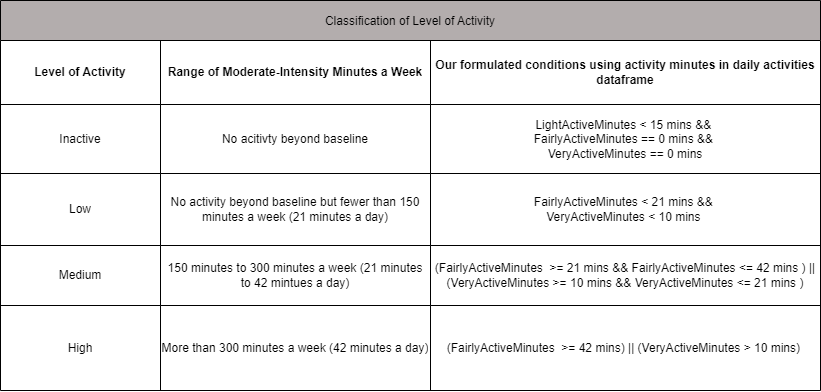

The diagram above was exported from draw.io. Its source (the exported page's mxGraphModel, read from the mxfile embedded in the PNG):
<mxGraphModel dx="2578" dy="1026" grid="1" gridSize="10" guides="1" tooltips="1" connect="1" arrows="1" fold="1" page="1" pageScale="1" pageWidth="850" pageHeight="1100" math="0" shadow="0">
  <root>
    <mxCell id="0" />
    <mxCell id="1" parent="0" />
    <mxCell id="Us42TDfJ9RTwf8B9REuX-2" value="Classification of Level of Activity" style="shape=table;startSize=40;container=1;collapsible=0;childLayout=tableLayout;strokeColor=default;fontSize=12;fillColor=#b3adad;" parent="1" vertex="1">
      <mxGeometry x="-830" y="390" width="820" height="390" as="geometry" />
    </mxCell>
    <mxCell id="Us42TDfJ9RTwf8B9REuX-3" value="" style="shape=tableRow;horizontal=0;startSize=0;swimlaneHead=0;swimlaneBody=0;strokeColor=inherit;top=0;left=0;bottom=0;right=0;collapsible=0;dropTarget=0;fillColor=none;points=[[0,0.5],[1,0.5]];portConstraint=eastwest;fontSize=12;" parent="Us42TDfJ9RTwf8B9REuX-2" vertex="1">
      <mxGeometry y="40" width="820" height="64" as="geometry" />
    </mxCell>
    <mxCell id="Us42TDfJ9RTwf8B9REuX-4" value="&lt;b&gt;Level of Activity&lt;/b&gt;" style="shape=partialRectangle;html=1;whiteSpace=wrap;connectable=0;strokeColor=inherit;overflow=hidden;fillColor=none;top=0;left=0;bottom=0;right=0;pointerEvents=1;fontSize=12;" parent="Us42TDfJ9RTwf8B9REuX-3" vertex="1">
      <mxGeometry width="160" height="64" as="geometry">
        <mxRectangle width="160" height="64" as="alternateBounds" />
      </mxGeometry>
    </mxCell>
    <mxCell id="Us42TDfJ9RTwf8B9REuX-5" value="&lt;b&gt;Range of Moderate-Intensity Minutes a Week&lt;/b&gt;" style="shape=partialRectangle;html=1;whiteSpace=wrap;connectable=0;strokeColor=inherit;overflow=hidden;fillColor=none;top=0;left=0;bottom=0;right=0;pointerEvents=1;fontSize=12;" parent="Us42TDfJ9RTwf8B9REuX-3" vertex="1">
      <mxGeometry x="160" width="270" height="64" as="geometry">
        <mxRectangle width="270" height="64" as="alternateBounds" />
      </mxGeometry>
    </mxCell>
    <mxCell id="Us42TDfJ9RTwf8B9REuX-6" value="&lt;b&gt;Our formulated conditions using activity minutes in daily activities dataframe&lt;/b&gt;" style="shape=partialRectangle;html=1;whiteSpace=wrap;connectable=0;strokeColor=inherit;overflow=hidden;fillColor=none;top=0;left=0;bottom=0;right=0;pointerEvents=1;fontSize=12;" parent="Us42TDfJ9RTwf8B9REuX-3" vertex="1">
      <mxGeometry x="430" width="390" height="64" as="geometry">
        <mxRectangle width="390" height="64" as="alternateBounds" />
      </mxGeometry>
    </mxCell>
    <mxCell id="Us42TDfJ9RTwf8B9REuX-7" value="" style="shape=tableRow;horizontal=0;startSize=0;swimlaneHead=0;swimlaneBody=0;strokeColor=inherit;top=0;left=0;bottom=0;right=0;collapsible=0;dropTarget=0;fillColor=none;points=[[0,0.5],[1,0.5]];portConstraint=eastwest;fontSize=12;" parent="Us42TDfJ9RTwf8B9REuX-2" vertex="1">
      <mxGeometry y="104" width="820" height="69" as="geometry" />
    </mxCell>
    <mxCell id="Us42TDfJ9RTwf8B9REuX-8" value="Inactive" style="shape=partialRectangle;html=1;whiteSpace=wrap;connectable=0;strokeColor=inherit;overflow=hidden;fillColor=none;top=0;left=0;bottom=0;right=0;pointerEvents=1;fontSize=12;" parent="Us42TDfJ9RTwf8B9REuX-7" vertex="1">
      <mxGeometry width="160" height="69" as="geometry">
        <mxRectangle width="160" height="69" as="alternateBounds" />
      </mxGeometry>
    </mxCell>
    <mxCell id="Us42TDfJ9RTwf8B9REuX-9" value="No acitivty beyond baseline" style="shape=partialRectangle;html=1;whiteSpace=wrap;connectable=0;strokeColor=inherit;overflow=hidden;fillColor=none;top=0;left=0;bottom=0;right=0;pointerEvents=1;fontSize=12;" parent="Us42TDfJ9RTwf8B9REuX-7" vertex="1">
      <mxGeometry x="160" width="270" height="69" as="geometry">
        <mxRectangle width="270" height="69" as="alternateBounds" />
      </mxGeometry>
    </mxCell>
    <mxCell id="Us42TDfJ9RTwf8B9REuX-10" value="LightActiveMinutes &amp;lt; 15 mins &amp;amp;&amp;amp;&amp;nbsp;&lt;div&gt;FairlyActiveMinutes == 0 mins &amp;amp;&amp;amp;&amp;nbsp;&lt;/div&gt;&lt;div&gt;VeryActiveMinutes == 0 mins&lt;/div&gt;" style="shape=partialRectangle;html=1;whiteSpace=wrap;connectable=0;strokeColor=inherit;overflow=hidden;fillColor=none;top=0;left=0;bottom=0;right=0;pointerEvents=1;fontSize=12;" parent="Us42TDfJ9RTwf8B9REuX-7" vertex="1">
      <mxGeometry x="430" width="390" height="69" as="geometry">
        <mxRectangle width="390" height="69" as="alternateBounds" />
      </mxGeometry>
    </mxCell>
    <mxCell id="Us42TDfJ9RTwf8B9REuX-11" value="" style="shape=tableRow;horizontal=0;startSize=0;swimlaneHead=0;swimlaneBody=0;strokeColor=inherit;top=0;left=0;bottom=0;right=0;collapsible=0;dropTarget=0;fillColor=none;points=[[0,0.5],[1,0.5]];portConstraint=eastwest;fontSize=12;" parent="Us42TDfJ9RTwf8B9REuX-2" vertex="1">
      <mxGeometry y="173" width="820" height="72" as="geometry" />
    </mxCell>
    <mxCell id="Us42TDfJ9RTwf8B9REuX-12" value="Low" style="shape=partialRectangle;html=1;whiteSpace=wrap;connectable=0;strokeColor=inherit;overflow=hidden;fillColor=none;top=0;left=0;bottom=0;right=0;pointerEvents=1;fontSize=12;" parent="Us42TDfJ9RTwf8B9REuX-11" vertex="1">
      <mxGeometry width="160" height="72" as="geometry">
        <mxRectangle width="160" height="72" as="alternateBounds" />
      </mxGeometry>
    </mxCell>
    <mxCell id="Us42TDfJ9RTwf8B9REuX-13" value="No activity beyond baseline but fewer than 150 minutes a week (21 minutes a day)" style="shape=partialRectangle;html=1;whiteSpace=wrap;connectable=0;strokeColor=inherit;overflow=hidden;fillColor=none;top=0;left=0;bottom=0;right=0;pointerEvents=1;fontSize=12;" parent="Us42TDfJ9RTwf8B9REuX-11" vertex="1">
      <mxGeometry x="160" width="270" height="72" as="geometry">
        <mxRectangle width="270" height="72" as="alternateBounds" />
      </mxGeometry>
    </mxCell>
    <mxCell id="Us42TDfJ9RTwf8B9REuX-14" value="FairlyActiveMinutes&amp;nbsp;&amp;lt; 21 mins &amp;amp;&amp;amp;&amp;nbsp;&lt;div&gt;VeryActiveMinutes &amp;lt; 10&amp;nbsp;mins&amp;nbsp;&lt;/div&gt;" style="shape=partialRectangle;html=1;whiteSpace=wrap;connectable=0;strokeColor=inherit;overflow=hidden;fillColor=none;top=0;left=0;bottom=0;right=0;pointerEvents=1;fontSize=12;" parent="Us42TDfJ9RTwf8B9REuX-11" vertex="1">
      <mxGeometry x="430" width="390" height="72" as="geometry">
        <mxRectangle width="390" height="72" as="alternateBounds" />
      </mxGeometry>
    </mxCell>
    <mxCell id="Us42TDfJ9RTwf8B9REuX-27" style="shape=tableRow;horizontal=0;startSize=0;swimlaneHead=0;swimlaneBody=0;strokeColor=inherit;top=0;left=0;bottom=0;right=0;collapsible=0;dropTarget=0;fillColor=none;points=[[0,0.5],[1,0.5]];portConstraint=eastwest;fontSize=12;" parent="Us42TDfJ9RTwf8B9REuX-2" vertex="1">
      <mxGeometry y="245" width="820" height="60" as="geometry" />
    </mxCell>
    <mxCell id="Us42TDfJ9RTwf8B9REuX-28" value="Medium" style="shape=partialRectangle;html=1;whiteSpace=wrap;connectable=0;strokeColor=inherit;overflow=hidden;fillColor=none;top=0;left=0;bottom=0;right=0;pointerEvents=1;fontSize=12;" parent="Us42TDfJ9RTwf8B9REuX-27" vertex="1">
      <mxGeometry width="160" height="60" as="geometry">
        <mxRectangle width="160" height="60" as="alternateBounds" />
      </mxGeometry>
    </mxCell>
    <mxCell id="Us42TDfJ9RTwf8B9REuX-29" value="150 minutes to 300 minutes a week (21 minutes to 42 mintues a day)" style="shape=partialRectangle;html=1;whiteSpace=wrap;connectable=0;strokeColor=inherit;overflow=hidden;fillColor=none;top=0;left=0;bottom=0;right=0;pointerEvents=1;fontSize=12;" parent="Us42TDfJ9RTwf8B9REuX-27" vertex="1">
      <mxGeometry x="160" width="270" height="60" as="geometry">
        <mxRectangle width="270" height="60" as="alternateBounds" />
      </mxGeometry>
    </mxCell>
    <mxCell id="Us42TDfJ9RTwf8B9REuX-30" value="(FairlyActiveMinutes&amp;nbsp; &amp;gt;= 21 mins &amp;amp;&amp;amp; FairlyActiveMinutes &amp;lt;= 42 mins ) || (VeryActiveMinutes&amp;nbsp;&amp;gt;= 10 mins &amp;amp;&amp;amp; VeryActiveMinutes&amp;nbsp;&amp;lt;= 21 mins )" style="shape=partialRectangle;html=1;whiteSpace=wrap;connectable=0;strokeColor=inherit;overflow=hidden;fillColor=none;top=0;left=0;bottom=0;right=0;pointerEvents=1;fontSize=12;" parent="Us42TDfJ9RTwf8B9REuX-27" vertex="1">
      <mxGeometry x="430" width="390" height="60" as="geometry">
        <mxRectangle width="390" height="60" as="alternateBounds" />
      </mxGeometry>
    </mxCell>
    <mxCell id="Us42TDfJ9RTwf8B9REuX-31" style="shape=tableRow;horizontal=0;startSize=0;swimlaneHead=0;swimlaneBody=0;strokeColor=inherit;top=0;left=0;bottom=0;right=0;collapsible=0;dropTarget=0;fillColor=none;points=[[0,0.5],[1,0.5]];portConstraint=eastwest;fontSize=12;" parent="Us42TDfJ9RTwf8B9REuX-2" vertex="1">
      <mxGeometry y="305" width="820" height="85" as="geometry" />
    </mxCell>
    <mxCell id="Us42TDfJ9RTwf8B9REuX-32" value="High" style="shape=partialRectangle;html=1;whiteSpace=wrap;connectable=0;strokeColor=inherit;overflow=hidden;fillColor=none;top=0;left=0;bottom=0;right=0;pointerEvents=1;fontSize=12;" parent="Us42TDfJ9RTwf8B9REuX-31" vertex="1">
      <mxGeometry width="160" height="85" as="geometry">
        <mxRectangle width="160" height="85" as="alternateBounds" />
      </mxGeometry>
    </mxCell>
    <mxCell id="Us42TDfJ9RTwf8B9REuX-33" value="More than 300 minutes a week (42 minutes a day)" style="shape=partialRectangle;html=1;whiteSpace=wrap;connectable=0;strokeColor=inherit;overflow=hidden;fillColor=none;top=0;left=0;bottom=0;right=0;pointerEvents=1;fontSize=12;" parent="Us42TDfJ9RTwf8B9REuX-31" vertex="1">
      <mxGeometry x="160" width="270" height="85" as="geometry">
        <mxRectangle width="270" height="85" as="alternateBounds" />
      </mxGeometry>
    </mxCell>
    <mxCell id="Us42TDfJ9RTwf8B9REuX-34" value="(FairlyActiveMinutes&amp;nbsp; &amp;gt;= 42 mins) || (VeryActiveMinutes &amp;gt;&amp;nbsp;10 mins)&amp;nbsp;" style="shape=partialRectangle;html=1;whiteSpace=wrap;connectable=0;strokeColor=inherit;overflow=hidden;fillColor=none;top=0;left=0;bottom=0;right=0;pointerEvents=1;fontSize=12;" parent="Us42TDfJ9RTwf8B9REuX-31" vertex="1">
      <mxGeometry x="430" width="390" height="85" as="geometry">
        <mxRectangle width="390" height="85" as="alternateBounds" />
      </mxGeometry>
    </mxCell>
  </root>
</mxGraphModel>